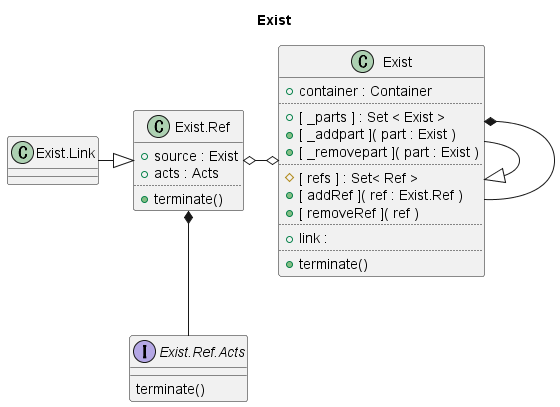

The diagram above was rendered by PlantUML. Its source (embedded in the PNG):
@startuml
skinparam DefaultFontName "arial"

title Exist

class Exist {
	+ container : Container
	..
	+ [ _parts ] : Set < Exist >
	+ [ _addpart ]( part : Exist )
	+ [ _removepart ]( part : Exist )
	..
	# [ refs ] : Set< Ref >
	+ [ addRef ]( ref : Exist.Ref )
	+ [ removeRef ]( ref )
	..
	+ link : 
	..
	+ terminate()
}

class "Exist.Ref" as ExistRef {
	+ source : Exist
	+ acts : Acts
	..
	+ terminate()
}

interface "Exist.Ref.Acts" as ExistRefActs {
	terminate()
}

class "Exist.Link" as ExistLink {

}

Exist -|> Exist
Exist *-- Exist

ExistRef o-o Exist
ExistRef *-- ExistRefActs

ExistLink -|> ExistRef
@enduml